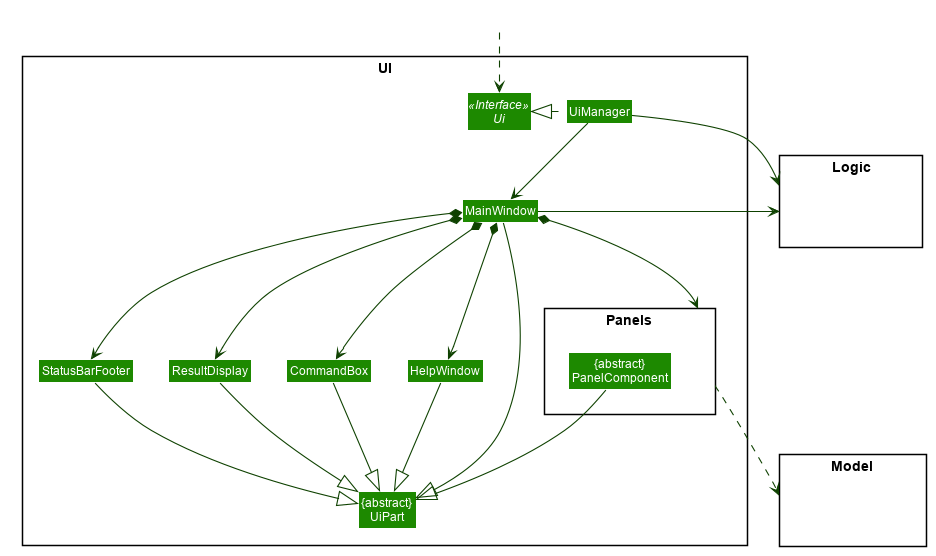

The diagram above was rendered by PlantUML. Its source (embedded in the PNG):
@startuml








skinparam BackgroundColor #FFFFFFF

skinparam Shadowing false

skinparam Class {
    FontColor #FFFFFF
    BorderThickness 1
    BorderColor #FFFFFF
    StereotypeFontColor #FFFFFF
    FontName Arial
}

skinparam Actor {
    BorderColor #000000
    Color #000000
    FontName Arial
}

skinparam Sequence {
    MessageAlign center
    BoxFontSize 15
    BoxPadding 0
    BoxFontColor #FFFFFF
    FontName Arial
}

skinparam Participant {
    FontColor #FFFFFFF
    Padding 20
}

skinparam MinClassWidth 50
skinparam ParticipantPadding 10
skinparam Shadowing false
skinparam DefaultTextAlignment center
skinparam packageStyle Rectangle

hide footbox
hide members
hide circle
skinparam arrowThickness 1.1
skinparam arrowColor #0E4100
skinparam classBackgroundColor #1D8900

package UI <<Rectangle>>{
Interface Ui <<Interface>>
Class "{abstract}\nUiPart" as UiPart
Class UiManager
Class MainWindow
Class HelpWindow
Class ResultDisplay
Class StatusBarFooter
Class CommandBox

package Panels <<Rectangle>> {
Class "{abstract}\nPanelComponent" as PanelComponent
}
}

package Model <<Rectangle>> {
Class HiddenModel #FFFFFF
}

package Logic <<Rectangle>> {
Class HiddenLogic #FFFFFF
}

Class HiddenOutside #FFFFFF
HiddenOutside ..> Ui

UiManager .left.|> Ui
UiManager -down-> MainWindow
MainWindow *-down-> HelpWindow
MainWindow *-down-> CommandBox
MainWindow *-down-> ResultDisplay
MainWindow *-down-> StatusBarFooter
MainWindow *-down--> Panels




MainWindow --|> UiPart

ResultDisplay --|> UiPart
CommandBox --|> UiPart
StatusBarFooter --|> UiPart
HelpWindow --|> UiPart

PanelComponent --|> UiPart

Panels ..> Model
UiManager -right-> Logic
MainWindow -left-> Logic

HelpWindow -[hidden]left- CommandBox
CommandBox -[hidden]left- ResultDisplay
ResultDisplay -[hidden]left- StatusBarFooter
StatusBarFooter -[hidden]left- Panels

@enduml